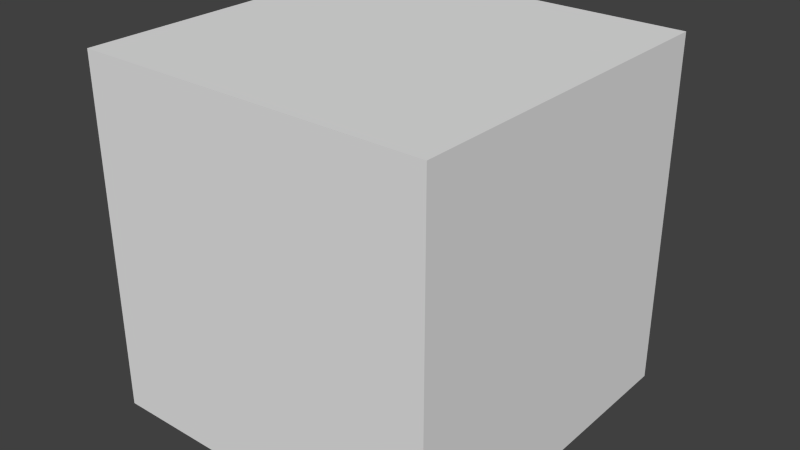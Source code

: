 # Source: demo-ship.blend  (saved by Blender 2.74.0; exported with 4.5.12 LTS)
import bpy
from mathutils import Matrix  # noqa: F401  (used for matrix-valued properties, if any)

bpy.ops.wm.read_factory_settings(use_empty=True)
scene = bpy.context.scene
scene.name = 'Scene'

# ---- collections
col_collection_1 = bpy.data.collections.new('Collection 1'); scene.collection.children.link(col_collection_1)

# ---- materials (node trees are filled in below, after node groups)
mat_material = bpy.data.materials.new('Material')
mat_material.alpha_threshold = 0.0
mat_material.use_transparent_shadow = False
mat_material.roughness = 0.5
mat_material.line_color = (0.0, 0.0, 0.0, 1.0)

# ---- material node trees

# ---- world
world_world = bpy.data.worlds.new('World'); scene.world = world_world
world_world.color = (0.05088, 0.05088, 0.05088)
world_world.use_sun_shadow = False
world_world.sun_shadow_jitter_overblur = 0.0
world_world.cycles.sampling_method = 'MANUAL'
world_world.cycles.sample_map_resolution = 256

# ---- meshes
me_etsh_engineshape1 = bpy.data.meshes.new('ETSH[EngineShape1]')
me_etsh_engineshape1.from_pydata([(0.5, 8.146e-08, -0.5), (0.5, -8.146e-08, 0.5), (-0.5, 8.146e-08, -0.5), (-0.5, -8.146e-08, 0.5)], [], [(2, 3, 1, 0)])
me_etsh_engineshape1.use_remesh_preserve_volume = False
me_etsh_engineshape1.use_remesh_preserve_attributes = False
me_etsh_engineshape1.use_mirror_vertex_groups = False
me_etsh_engineshape1.update()
me_mult_boxship = bpy.data.meshes.new('MULT[BoxShip]')
me_mult_boxship.from_pydata([(1.0, 1.0, -1.0), (1.0, -1.0, -1.0), (-1.0, -1.0, -1.0), (-1.0, 1.0, -1.0), (1.0, 1.0, 1.0), (1.0, -1.0, 1.0), (-1.0, -1.0, 1.0), (-1.0, 1.0, 1.0)], [], [(0, 1, 2, 3), (4, 7, 6, 5), (0, 4, 5, 1), (1, 5, 6, 2), (2, 6, 7, 3), (4, 0, 3, 7)])
me_mult_boxship.materials.append(mat_material)
me_mult_boxship.use_remesh_preserve_volume = False
me_mult_boxship.use_remesh_preserve_attributes = False
me_mult_boxship.use_mirror_vertex_groups = False
me_mult_boxship.update()

# ---- objects
ob_root_lod_0 = bpy.data.objects.new('ROOT_LOD[0]', None)
ob_jnt_enginenozzle1 = bpy.data.objects.new('JNT[EngineNozzle1]', None)
ob_etsh_engineshape1 = bpy.data.objects.new('ETSH[EngineShape1]', me_etsh_engineshape1)
ob_burn_engineburn1 = bpy.data.objects.new('BURN[EngineBurn1]', None)
ob_flame_0__div_4 = bpy.data.objects.new('Flame[0]_Div[4]', None)
ob_flame_0__div_3 = bpy.data.objects.new('Flame[0]_Div[3]', None)
ob_flame_0__div_2 = bpy.data.objects.new('Flame[0]_Div[2]', None)
ob_flame_0__div_1 = bpy.data.objects.new('Flame[0]_Div[1]', None)
ob_flame_0__div_0 = bpy.data.objects.new('Flame[0]_Div[0]', None)
ob_jnt_boxship = bpy.data.objects.new('JNT[BoxShip]', None)
ob_mult_boxship = bpy.data.objects.new('MULT[BoxShip]', me_mult_boxship)
ob_root_info = bpy.data.objects.new('ROOT_INFO', None)
ob_uvsets_1 = bpy.data.objects.new('UVSets[1]', None)
ob_class_multimesh__version_512 = bpy.data.objects.new('Class[MultiMesh]_Version[512]', None)

# ---- transforms, parenting, visibility, modifiers, constraints
ob_root_lod_0.location = (0.0, 0.0, 0.0)
ob_root_lod_0.empty_image_offset = (0.0, 0.0)
ob_root_lod_0.lineart.crease_threshold = 0.0
ob_jnt_enginenozzle1.parent = ob_root_lod_0
ob_jnt_enginenozzle1.location = (0.0, 1.1, 0.0)
ob_jnt_enginenozzle1.empty_image_offset = (0.0, 0.0)
ob_jnt_enginenozzle1.lineart.crease_threshold = 0.0
ob_etsh_engineshape1.parent = ob_jnt_enginenozzle1
ob_etsh_engineshape1.matrix_parent_inverse = Matrix(((1.0, 0.0, 0.0, -0.0), (0.0, 1.0, 0.0, -1.1), (0.0, 0.0, 1.0, -0.0), (0.0, 0.0, 0.0, 1.0)))
ob_etsh_engineshape1.location = (0.0, 1.1, 0.0)
ob_etsh_engineshape1.lineart.crease_threshold = 0.0
ob_burn_engineburn1.parent = ob_jnt_enginenozzle1
ob_burn_engineburn1.matrix_parent_inverse = Matrix(((1.0, 0.0, 0.0, -0.0), (0.0, 1.0, 0.0, -1.1), (0.0, 0.0, 1.0, -0.0), (0.0, 0.0, 0.0, 1.0)))
ob_burn_engineburn1.location = (0.0, 1.1, 0.0)
ob_burn_engineburn1.empty_image_offset = (0.0, 0.0)
ob_burn_engineburn1.lineart.crease_threshold = 0.0
ob_flame_0__div_4.parent = ob_burn_engineburn1
ob_flame_0__div_4.matrix_parent_inverse = Matrix(((1.0, 0.0, 0.0, -0.0), (0.0, 1.0, 0.0, -1.1), (0.0, 0.0, 1.0, -0.0), (0.0, 0.0, 0.0, 1.0)))
ob_flame_0__div_4.location = (0.0, 5.1, 1.748e-07)
ob_flame_0__div_4.empty_image_offset = (0.0, 0.0)
ob_flame_0__div_4.lineart.crease_threshold = 0.0
ob_flame_0__div_3.parent = ob_burn_engineburn1
ob_flame_0__div_3.matrix_parent_inverse = Matrix(((1.0, 0.0, 0.0, -0.0), (0.0, 1.0, 0.0, -1.1), (0.0, 0.0, 1.0, -0.0), (0.0, 0.0, 0.0, 1.0)))
ob_flame_0__div_3.location = (0.0, 4.1, 1.311e-07)
ob_flame_0__div_3.empty_image_offset = (0.0, 0.0)
ob_flame_0__div_3.lineart.crease_threshold = 0.0
ob_flame_0__div_2.parent = ob_burn_engineburn1
ob_flame_0__div_2.matrix_parent_inverse = Matrix(((1.0, 0.0, 0.0, -0.0), (0.0, 1.0, 0.0, -1.1), (0.0, 0.0, 1.0, -0.0), (0.0, 0.0, 0.0, 1.0)))
ob_flame_0__div_2.location = (0.0, 3.1, 8.742e-08)
ob_flame_0__div_2.empty_image_offset = (0.0, 0.0)
ob_flame_0__div_2.lineart.crease_threshold = 0.0
ob_flame_0__div_1.parent = ob_burn_engineburn1
ob_flame_0__div_1.matrix_parent_inverse = Matrix(((1.0, 0.0, 0.0, -0.0), (0.0, 1.0, 0.0, -1.1), (0.0, 0.0, 1.0, -0.0), (0.0, 0.0, 0.0, 1.0)))
ob_flame_0__div_1.location = (0.0, 2.1, 4.371e-08)
ob_flame_0__div_1.empty_image_offset = (0.0, 0.0)
ob_flame_0__div_1.lineart.crease_threshold = 0.0
ob_flame_0__div_0.parent = ob_burn_engineburn1
ob_flame_0__div_0.matrix_parent_inverse = Matrix(((1.0, 0.0, 0.0, -0.0), (0.0, 1.0, 0.0, -1.1), (0.0, 0.0, 1.0, -0.0), (0.0, 0.0, 0.0, 1.0)))
ob_flame_0__div_0.location = (0.0, 1.1, 0.0)
ob_flame_0__div_0.empty_image_offset = (0.0, 0.0)
ob_flame_0__div_0.lineart.crease_threshold = 0.0
ob_jnt_boxship.parent = ob_root_lod_0
ob_jnt_boxship.location = (0.0, 0.0, 0.0)
ob_jnt_boxship.empty_image_offset = (0.0, 0.0)
ob_jnt_boxship.lineart.crease_threshold = 0.0
ob_mult_boxship.parent = ob_jnt_boxship
ob_mult_boxship.location = (0.0, 0.0, 0.0)
ob_mult_boxship.lock_rotations_4d = False
ob_mult_boxship.empty_display_type = 'ARROWS'
ob_mult_boxship.lineart.crease_threshold = 0.0
ob_root_info.location = (0.0, 0.0, 0.0)
ob_root_info.empty_image_offset = (0.0, 0.0)
ob_root_info.lineart.crease_threshold = 0.0
ob_uvsets_1.parent = ob_root_info
ob_uvsets_1.location = (0.0, 0.0, 0.0)
ob_uvsets_1.rotation_mode = 'ZYX'
ob_uvsets_1.empty_image_offset = (0.0, 0.0)
ob_uvsets_1.lineart.crease_threshold = 0.0
ob_class_multimesh__version_512.parent = ob_root_info
ob_class_multimesh__version_512.location = (0.0, 0.0, 0.0)
ob_class_multimesh__version_512.empty_image_offset = (0.0, 0.0)
ob_class_multimesh__version_512.lineart.crease_threshold = 0.0

# ---- collection membership
col_collection_1.objects.link(ob_root_lod_0)
col_collection_1.objects.link(ob_jnt_enginenozzle1)
col_collection_1.objects.link(ob_etsh_engineshape1)
col_collection_1.objects.link(ob_burn_engineburn1)
col_collection_1.objects.link(ob_flame_0__div_4)
col_collection_1.objects.link(ob_flame_0__div_3)
col_collection_1.objects.link(ob_flame_0__div_2)
col_collection_1.objects.link(ob_flame_0__div_1)
col_collection_1.objects.link(ob_flame_0__div_0)
col_collection_1.objects.link(ob_jnt_boxship)
col_collection_1.objects.link(ob_mult_boxship)
col_collection_1.objects.link(ob_root_info)
col_collection_1.objects.link(ob_uvsets_1)
col_collection_1.objects.link(ob_class_multimesh__version_512)

# ---- scene / render settings (as saved in the file)
scene.frame_start = 1; scene.frame_end = 250; scene.frame_set(1)
scene.render.engine = 'BLENDER_EEVEE_NEXT'
scene.render.resolution_percentage = 50
scene.render.dither_intensity = 0.0
scene.cycles.use_denoising = False
scene.cycles.samples = 10
scene.cycles.sampling_pattern = 'TABULATED_SOBOL'
scene.cycles.light_sampling_threshold = 0.0
scene.cycles.use_adaptive_sampling = False
scene.cycles.use_light_tree = False
scene.cycles.blur_glossy = 0.0
scene.cycles.pixel_filter_type = 'GAUSSIAN'
scene.cycles.sample_clamp_indirect = 0.0
scene.view_settings.view_transform = 'Standard'
bpy.context.view_layer.update()

# ---- added for rendering (the .blend has no active camera and no usable light): camera, sun
cam_auto = bpy.data.cameras.new('AutoCamera')
cam_auto.lens = 50.0
cam_auto.sensor_width = 36.0
cam_auto.clip_end = 1000.0
ob_auto_camera = bpy.data.objects.new('AutoCamera', cam_auto)
scene.collection.objects.link(ob_auto_camera)
ob_auto_camera.location = (3.25937, -3.86124, 2.60749)
ob_auto_camera.rotation_euler = (1.09748, -7.21219e-08, 0.694738)
scene.camera = ob_auto_camera
light_auto_sun = bpy.data.lights.new('AutoSun', 'SUN')
light_auto_sun.energy = 3.0
light_auto_sun.angle = 0.0523599
ob_auto_sun = bpy.data.objects.new('AutoSun', light_auto_sun)
scene.collection.objects.link(ob_auto_sun)
ob_auto_sun.rotation_euler = (0.872665, 0.174533, 0.523599)
bpy.context.view_layer.update()
